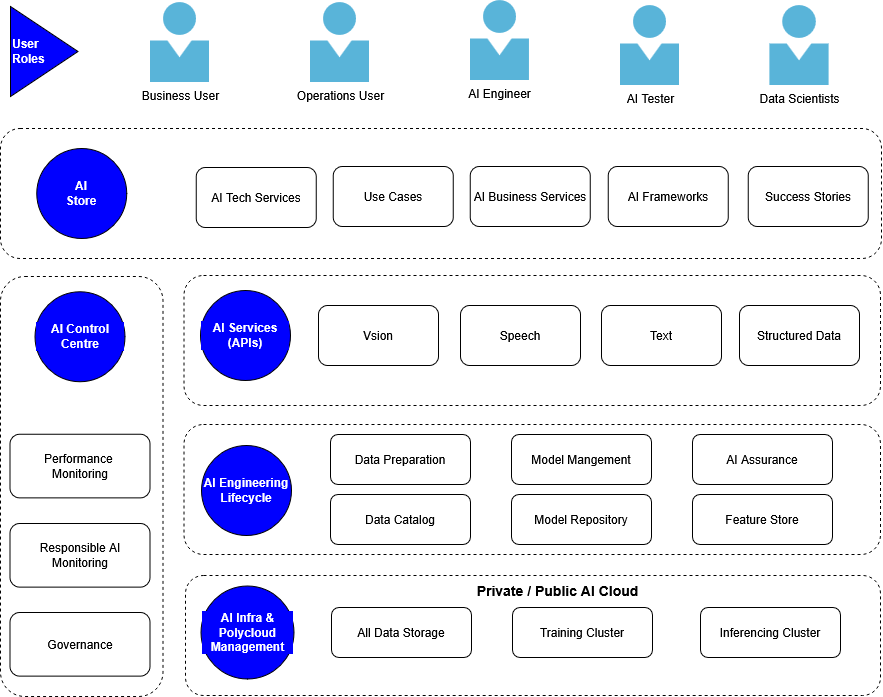

The diagram above was exported from draw.io. Its source (the exported page's mxGraphModel, read from the mxfile embedded in the PNG):
<mxGraphModel dx="837" dy="878" grid="1" gridSize="10" guides="1" tooltips="1" connect="1" arrows="1" fold="1" page="1" pageScale="1" pageWidth="850" pageHeight="1100" math="0" shadow="0">
  <root>
    <mxCell id="0" />
    <mxCell id="1" parent="0" />
    <mxCell id="y1gexh0CCxlkodLjl0Tx-43" value="" style="rounded=1;whiteSpace=wrap;html=1;fillColor=none;dashed=1;" vertex="1" parent="1">
      <mxGeometry x="880" y="342" width="881" height="130" as="geometry" />
    </mxCell>
    <mxCell id="ODPhkWGjMNgEv_hBqrHx-2" value="AI Tech Services" style="rounded=1;whiteSpace=wrap;html=1;" vertex="1" parent="1">
      <mxGeometry x="1075.75" y="381" width="120" height="60" as="geometry" />
    </mxCell>
    <mxCell id="ODPhkWGjMNgEv_hBqrHx-3" value="Use Cases" style="rounded=1;whiteSpace=wrap;html=1;" vertex="1" parent="1">
      <mxGeometry x="1212.75" y="380" width="120" height="60" as="geometry" />
    </mxCell>
    <mxCell id="ODPhkWGjMNgEv_hBqrHx-4" value="AI Business Services" style="rounded=1;whiteSpace=wrap;html=1;" vertex="1" parent="1">
      <mxGeometry x="1349.75" y="380" width="120" height="60" as="geometry" />
    </mxCell>
    <mxCell id="ODPhkWGjMNgEv_hBqrHx-5" value="AI Frameworks" style="rounded=1;whiteSpace=wrap;html=1;" vertex="1" parent="1">
      <mxGeometry x="1487.75" y="380" width="120" height="60" as="geometry" />
    </mxCell>
    <mxCell id="ODPhkWGjMNgEv_hBqrHx-6" value="Success Stories" style="rounded=1;whiteSpace=wrap;html=1;" vertex="1" parent="1">
      <mxGeometry x="1627.75" y="380" width="120" height="60" as="geometry" />
    </mxCell>
    <mxCell id="y1gexh0CCxlkodLjl0Tx-1" value="&lt;div&gt;AI&lt;/div&gt;&lt;div&gt;Store&lt;/div&gt;" style="ellipse;whiteSpace=wrap;html=1;aspect=fixed;fontColor=#FFFFFF;labelBackgroundColor=#0000FF;fillColor=#0000FF;fontStyle=1" vertex="1" parent="1">
      <mxGeometry x="916.25" y="362" width="90" height="90" as="geometry" />
    </mxCell>
    <mxCell id="y1gexh0CCxlkodLjl0Tx-5" value="&lt;div&gt;AI Infra &amp;amp; Polycloud Management&lt;/div&gt;" style="ellipse;whiteSpace=wrap;html=1;aspect=fixed;fontColor=#FFFFFF;labelBackgroundColor=#0000FF;fillColor=#0000FF;fontStyle=1;direction=south;" vertex="1" parent="1">
      <mxGeometry x="1080.5" y="799.5" width="93" height="93" as="geometry" />
    </mxCell>
    <mxCell id="y1gexh0CCxlkodLjl0Tx-6" value="&lt;div align=&quot;left&quot;&gt;User &lt;br&gt;&lt;/div&gt;&lt;div align=&quot;left&quot;&gt;Roles&lt;/div&gt;" style="triangle;whiteSpace=wrap;html=1;align=left;fontColor=#FFFFFF;labelBackgroundColor=#0000FF;fillColor=#0000FF;fontStyle=1" vertex="1" parent="1">
      <mxGeometry x="890" y="220" width="67.5" height="90" as="geometry" />
    </mxCell>
    <mxCell id="y1gexh0CCxlkodLjl0Tx-13" value="All Data Storage" style="rounded=1;whiteSpace=wrap;html=1;" vertex="1" parent="1">
      <mxGeometry x="1211" y="821" width="140" height="50" as="geometry" />
    </mxCell>
    <mxCell id="y1gexh0CCxlkodLjl0Tx-14" value="Training Cluster" style="rounded=1;whiteSpace=wrap;html=1;" vertex="1" parent="1">
      <mxGeometry x="1392" y="821" width="140" height="50" as="geometry" />
    </mxCell>
    <mxCell id="y1gexh0CCxlkodLjl0Tx-15" value="Inferencing Cluster" style="rounded=1;whiteSpace=wrap;html=1;" vertex="1" parent="1">
      <mxGeometry x="1580" y="821" width="140" height="50" as="geometry" />
    </mxCell>
    <mxCell id="y1gexh0CCxlkodLjl0Tx-19" value="&lt;b&gt;&lt;font style=&quot;font-size: 14px;&quot;&gt;Private / Public AI Cloud&lt;/font&gt;&lt;/b&gt;" style="text;html=1;align=center;verticalAlign=middle;resizable=0;points=[];autosize=1;strokeColor=none;fillColor=none;" vertex="1" parent="1">
      <mxGeometry x="1342" y="789" width="190" height="30" as="geometry" />
    </mxCell>
    <mxCell id="y1gexh0CCxlkodLjl0Tx-21" value="" style="group" vertex="1" connectable="0" parent="1">
      <mxGeometry x="880" y="490" width="162.5" height="420" as="geometry" />
    </mxCell>
    <mxCell id="y1gexh0CCxlkodLjl0Tx-2" value="AI Control Centre" style="ellipse;whiteSpace=wrap;html=1;aspect=fixed;fontColor=#FFFFFF;labelBackgroundColor=#0000FF;fillColor=#0000FF;fontStyle=1" vertex="1" parent="y1gexh0CCxlkodLjl0Tx-21">
      <mxGeometry x="34.5" y="15.272727272727273" width="90" height="90" as="geometry" />
    </mxCell>
    <mxCell id="y1gexh0CCxlkodLjl0Tx-16" value="&lt;div&gt;Performance&amp;nbsp;&lt;/div&gt;&lt;div&gt;Monitoring&lt;/div&gt;" style="rounded=1;whiteSpace=wrap;html=1;" vertex="1" parent="y1gexh0CCxlkodLjl0Tx-21">
      <mxGeometry x="9.5" y="157.8181818181818" width="140" height="63.63636363636364" as="geometry" />
    </mxCell>
    <mxCell id="y1gexh0CCxlkodLjl0Tx-17" value="Responsible AI Monitoring" style="rounded=1;whiteSpace=wrap;html=1;" vertex="1" parent="y1gexh0CCxlkodLjl0Tx-21">
      <mxGeometry x="9.5" y="246.9090909090909" width="140" height="63.63636363636364" as="geometry" />
    </mxCell>
    <mxCell id="y1gexh0CCxlkodLjl0Tx-18" value="Governance" style="rounded=1;whiteSpace=wrap;html=1;" vertex="1" parent="y1gexh0CCxlkodLjl0Tx-21">
      <mxGeometry x="9.5" y="336" width="140" height="63.63636363636364" as="geometry" />
    </mxCell>
    <mxCell id="y1gexh0CCxlkodLjl0Tx-20" value="" style="rounded=1;whiteSpace=wrap;html=1;fillColor=none;dashed=1;" vertex="1" parent="y1gexh0CCxlkodLjl0Tx-21">
      <mxGeometry width="162.5" height="420" as="geometry" />
    </mxCell>
    <mxCell id="y1gexh0CCxlkodLjl0Tx-30" value="" style="group" vertex="1" connectable="0" parent="1">
      <mxGeometry x="1063.5" y="638" width="696.5" height="130" as="geometry" />
    </mxCell>
    <mxCell id="y1gexh0CCxlkodLjl0Tx-4" value="&lt;div&gt;AI Engineering&lt;/div&gt;&lt;div&gt;Lifecycle&lt;/div&gt;" style="ellipse;whiteSpace=wrap;html=1;aspect=fixed;fontColor=#FFFFFF;labelBackgroundColor=#0000FF;fillColor=#0000FF;fontStyle=1" vertex="1" parent="y1gexh0CCxlkodLjl0Tx-30">
      <mxGeometry x="17.5" y="21" width="90" height="90" as="geometry" />
    </mxCell>
    <mxCell id="y1gexh0CCxlkodLjl0Tx-7" value="Data Preparation" style="rounded=1;whiteSpace=wrap;html=1;" vertex="1" parent="y1gexh0CCxlkodLjl0Tx-30">
      <mxGeometry x="146.5" y="10" width="140" height="50" as="geometry" />
    </mxCell>
    <mxCell id="y1gexh0CCxlkodLjl0Tx-8" value="Model Mangement" style="rounded=1;whiteSpace=wrap;html=1;" vertex="1" parent="y1gexh0CCxlkodLjl0Tx-30">
      <mxGeometry x="327.5" y="10" width="140" height="50" as="geometry" />
    </mxCell>
    <mxCell id="y1gexh0CCxlkodLjl0Tx-9" value="AI Assurance" style="rounded=1;whiteSpace=wrap;html=1;" vertex="1" parent="y1gexh0CCxlkodLjl0Tx-30">
      <mxGeometry x="508.5" y="10" width="140" height="50" as="geometry" />
    </mxCell>
    <mxCell id="y1gexh0CCxlkodLjl0Tx-10" value="Data Catalog" style="rounded=1;whiteSpace=wrap;html=1;" vertex="1" parent="y1gexh0CCxlkodLjl0Tx-30">
      <mxGeometry x="146.5" y="70" width="140" height="50" as="geometry" />
    </mxCell>
    <mxCell id="y1gexh0CCxlkodLjl0Tx-11" value="Model Repository" style="rounded=1;whiteSpace=wrap;html=1;" vertex="1" parent="y1gexh0CCxlkodLjl0Tx-30">
      <mxGeometry x="327.5" y="70" width="140" height="50" as="geometry" />
    </mxCell>
    <mxCell id="y1gexh0CCxlkodLjl0Tx-12" value="Feature Store" style="rounded=1;whiteSpace=wrap;html=1;" vertex="1" parent="y1gexh0CCxlkodLjl0Tx-30">
      <mxGeometry x="508.5" y="70" width="140" height="50" as="geometry" />
    </mxCell>
    <mxCell id="y1gexh0CCxlkodLjl0Tx-29" value="" style="rounded=1;whiteSpace=wrap;html=1;fillColor=none;dashed=1;" vertex="1" parent="y1gexh0CCxlkodLjl0Tx-30">
      <mxGeometry width="696.5" height="130" as="geometry" />
    </mxCell>
    <mxCell id="y1gexh0CCxlkodLjl0Tx-41" value="" style="rounded=1;whiteSpace=wrap;html=1;fillColor=none;dashed=1;" vertex="1" parent="1">
      <mxGeometry x="1065" y="789" width="695" height="120" as="geometry" />
    </mxCell>
    <mxCell id="ODPhkWGjMNgEv_hBqrHx-7" value="Vsion" style="rounded=1;whiteSpace=wrap;html=1;container=0;" vertex="1" parent="1">
      <mxGeometry x="1198" y="519" width="120" height="60" as="geometry" />
    </mxCell>
    <mxCell id="WLI5y0JVQI1DQfHS6WNu-1" value="Speech" style="rounded=1;whiteSpace=wrap;html=1;container=0;" vertex="1" parent="1">
      <mxGeometry x="1340" y="519" width="120" height="60" as="geometry" />
    </mxCell>
    <mxCell id="WLI5y0JVQI1DQfHS6WNu-2" value="Text" style="rounded=1;whiteSpace=wrap;html=1;container=0;" vertex="1" parent="1">
      <mxGeometry x="1481" y="519" width="120" height="60" as="geometry" />
    </mxCell>
    <mxCell id="WLI5y0JVQI1DQfHS6WNu-3" value="Structured Data" style="rounded=1;whiteSpace=wrap;html=1;container=0;" vertex="1" parent="1">
      <mxGeometry x="1619" y="519" width="120" height="60" as="geometry" />
    </mxCell>
    <mxCell id="y1gexh0CCxlkodLjl0Tx-3" value="AI Services (APIs)" style="ellipse;whiteSpace=wrap;html=1;aspect=fixed;fontColor=#FFFFFF;labelBackgroundColor=#0000FF;fillColor=#0000FF;fontStyle=1;container=0;" vertex="1" parent="1">
      <mxGeometry x="1080" y="504" width="90" height="90" as="geometry" />
    </mxCell>
    <mxCell id="y1gexh0CCxlkodLjl0Tx-42" value="" style="rounded=1;whiteSpace=wrap;html=1;fillColor=none;dashed=1;" vertex="1" parent="1">
      <mxGeometry x="1063.5" y="489" width="696.5" height="130" as="geometry" />
    </mxCell>
    <mxCell id="y1gexh0CCxlkodLjl0Tx-44" value="Business User" style="image;sketch=0;aspect=fixed;html=1;points=[];align=center;fontSize=12;image=img/lib/mscae/Person.svg;" vertex="1" parent="1">
      <mxGeometry x="1030" y="216" width="59.2" height="80" as="geometry" />
    </mxCell>
    <mxCell id="y1gexh0CCxlkodLjl0Tx-45" value="Operations User" style="image;sketch=0;aspect=fixed;html=1;points=[];align=center;fontSize=12;image=img/lib/mscae/Person.svg;" vertex="1" parent="1">
      <mxGeometry x="1190" y="216" width="59.2" height="80" as="geometry" />
    </mxCell>
    <mxCell id="y1gexh0CCxlkodLjl0Tx-46" value="AI Engineer" style="image;sketch=0;aspect=fixed;html=1;points=[];align=center;fontSize=12;image=img/lib/mscae/Person.svg;" vertex="1" parent="1">
      <mxGeometry x="1349.75" y="214" width="59.2" height="80" as="geometry" />
    </mxCell>
    <mxCell id="y1gexh0CCxlkodLjl0Tx-47" value="AI Tester" style="image;sketch=0;aspect=fixed;html=1;points=[];align=center;fontSize=12;image=img/lib/mscae/Person.svg;" vertex="1" parent="1">
      <mxGeometry x="1500" y="219" width="59.2" height="80" as="geometry" />
    </mxCell>
    <mxCell id="y1gexh0CCxlkodLjl0Tx-48" value="Data Scientists" style="image;sketch=0;aspect=fixed;html=1;points=[];align=center;fontSize=12;image=img/lib/mscae/Person.svg;" vertex="1" parent="1">
      <mxGeometry x="1649.3999999999999" y="219" width="59.2" height="80" as="geometry" />
    </mxCell>
  </root>
</mxGraphModel>